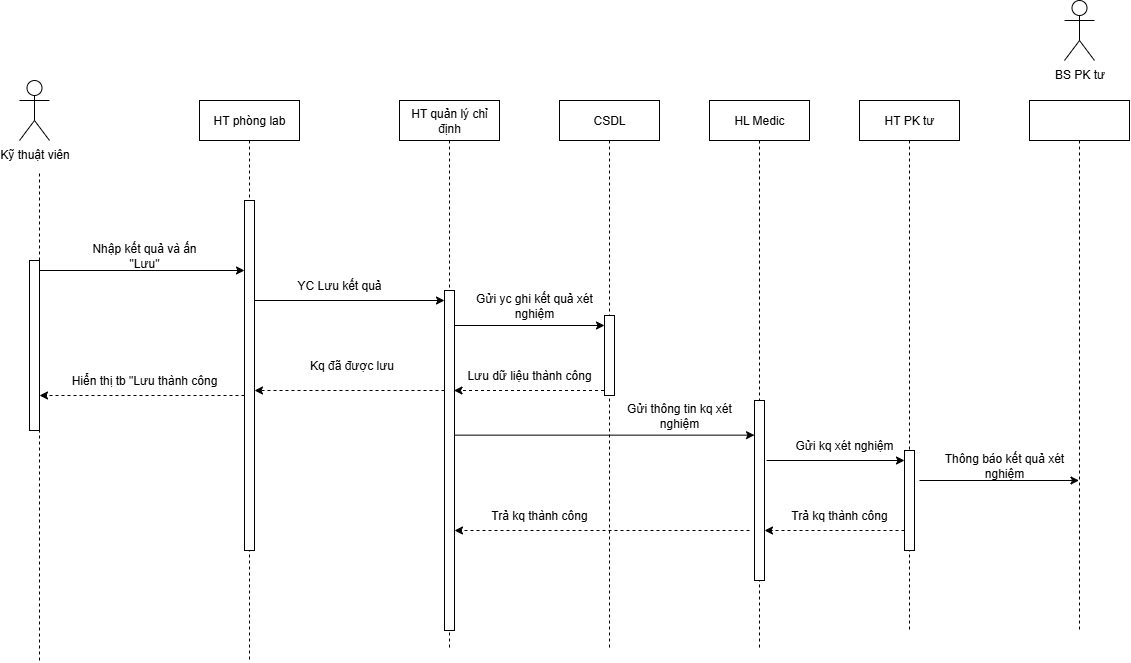

The diagram above was exported from draw.io. Its source (the exported page's mxGraphModel, read from the mxfile embedded in the PNG):
<mxGraphModel dx="1123" dy="661" grid="1" gridSize="10" guides="1" tooltips="1" connect="1" arrows="1" fold="1" page="1" pageScale="1" pageWidth="1169" pageHeight="1654" math="0" shadow="0">
  <root>
    <mxCell id="0" />
    <mxCell id="1" parent="0" />
    <mxCell id="K6XelESMfDuJqw-LSt3i-1" value="Kỹ thuật viên" style="shape=umlActor;verticalLabelPosition=bottom;verticalAlign=top;html=1;outlineConnect=0;" parent="1" vertex="1">
      <mxGeometry x="140" y="100" width="30" height="60" as="geometry" />
    </mxCell>
    <mxCell id="ske3kDc9jPyl1STNN5Uz-1" value="HT phòng lab" style="shape=umlLifeline;perimeter=lifelinePerimeter;whiteSpace=wrap;html=1;container=1;dropTarget=0;collapsible=0;recursiveResize=0;outlineConnect=0;portConstraint=eastwest;newEdgeStyle={&quot;edgeStyle&quot;:&quot;elbowEdgeStyle&quot;,&quot;elbow&quot;:&quot;vertical&quot;,&quot;curved&quot;:0,&quot;rounded&quot;:0};" parent="1" vertex="1">
      <mxGeometry x="320" y="120" width="100" height="560" as="geometry" />
    </mxCell>
    <mxCell id="ske3kDc9jPyl1STNN5Uz-30" value="" style="html=1;points=[[0,0,0,0,5],[0,1,0,0,-5],[1,0,0,0,5],[1,1,0,0,-5]];perimeter=orthogonalPerimeter;outlineConnect=0;targetShapes=umlLifeline;portConstraint=eastwest;newEdgeStyle={&quot;curved&quot;:0,&quot;rounded&quot;:0};" parent="ske3kDc9jPyl1STNN5Uz-1" vertex="1">
      <mxGeometry x="45" y="100" width="10" height="350" as="geometry" />
    </mxCell>
    <mxCell id="ske3kDc9jPyl1STNN5Uz-2" value="HT quản lý chỉ định" style="shape=umlLifeline;perimeter=lifelinePerimeter;whiteSpace=wrap;html=1;container=1;dropTarget=0;collapsible=0;recursiveResize=0;outlineConnect=0;portConstraint=eastwest;newEdgeStyle={&quot;edgeStyle&quot;:&quot;elbowEdgeStyle&quot;,&quot;elbow&quot;:&quot;vertical&quot;,&quot;curved&quot;:0,&quot;rounded&quot;:0};" parent="1" vertex="1">
      <mxGeometry x="520" y="120" width="100" height="550" as="geometry" />
    </mxCell>
    <mxCell id="ske3kDc9jPyl1STNN5Uz-31" value="" style="html=1;points=[[0,0,0,0,5],[0,1,0,0,-5],[1,0,0,0,5],[1,1,0,0,-5]];perimeter=orthogonalPerimeter;outlineConnect=0;targetShapes=umlLifeline;portConstraint=eastwest;newEdgeStyle={&quot;curved&quot;:0,&quot;rounded&quot;:0};" parent="ske3kDc9jPyl1STNN5Uz-2" vertex="1">
      <mxGeometry x="45" y="190" width="10" height="340" as="geometry" />
    </mxCell>
    <mxCell id="ske3kDc9jPyl1STNN5Uz-3" value="" style="endArrow=none;dashed=1;html=1;rounded=0;" parent="1" source="ske3kDc9jPyl1STNN5Uz-29" edge="1">
      <mxGeometry width="50" height="50" relative="1" as="geometry">
        <mxPoint x="160" y="680" as="sourcePoint" />
        <mxPoint x="160" y="190" as="targetPoint" />
      </mxGeometry>
    </mxCell>
    <mxCell id="ske3kDc9jPyl1STNN5Uz-4" value="" style="endArrow=classic;html=1;rounded=0;" parent="1" edge="1">
      <mxGeometry width="50" height="50" relative="1" as="geometry">
        <mxPoint x="160" y="290" as="sourcePoint" />
        <mxPoint x="365" y="290" as="targetPoint" />
      </mxGeometry>
    </mxCell>
    <mxCell id="ske3kDc9jPyl1STNN5Uz-5" value="Nhập kết quả và ấn &quot;Lưu&quot;" style="text;html=1;align=center;verticalAlign=middle;whiteSpace=wrap;rounded=0;" parent="1" vertex="1">
      <mxGeometry x="210" y="260" width="110" height="30" as="geometry" />
    </mxCell>
    <mxCell id="ske3kDc9jPyl1STNN5Uz-9" value="" style="endArrow=classic;html=1;rounded=0;" parent="1" target="ske3kDc9jPyl1STNN5Uz-31" edge="1">
      <mxGeometry width="50" height="50" relative="1" as="geometry">
        <mxPoint x="375" y="320" as="sourcePoint" />
        <mxPoint x="560" y="320" as="targetPoint" />
      </mxGeometry>
    </mxCell>
    <mxCell id="ske3kDc9jPyl1STNN5Uz-10" value="YC Lưu kết quả" style="text;html=1;align=center;verticalAlign=middle;whiteSpace=wrap;rounded=0;" parent="1" vertex="1">
      <mxGeometry x="410" y="290" width="100" height="30" as="geometry" />
    </mxCell>
    <mxCell id="ske3kDc9jPyl1STNN5Uz-11" value="CSDL" style="shape=umlLifeline;perimeter=lifelinePerimeter;whiteSpace=wrap;html=1;container=1;dropTarget=0;collapsible=0;recursiveResize=0;outlineConnect=0;portConstraint=eastwest;newEdgeStyle={&quot;edgeStyle&quot;:&quot;elbowEdgeStyle&quot;,&quot;elbow&quot;:&quot;vertical&quot;,&quot;curved&quot;:0,&quot;rounded&quot;:0};" parent="1" vertex="1">
      <mxGeometry x="680" y="120" width="100" height="550" as="geometry" />
    </mxCell>
    <mxCell id="ske3kDc9jPyl1STNN5Uz-32" value="" style="html=1;points=[[0,0,0,0,5],[0,1,0,0,-5],[1,0,0,0,5],[1,1,0,0,-5]];perimeter=orthogonalPerimeter;outlineConnect=0;targetShapes=umlLifeline;portConstraint=eastwest;newEdgeStyle={&quot;curved&quot;:0,&quot;rounded&quot;:0};" parent="ske3kDc9jPyl1STNN5Uz-11" vertex="1">
      <mxGeometry x="45" y="215" width="10" height="80" as="geometry" />
    </mxCell>
    <mxCell id="ske3kDc9jPyl1STNN5Uz-12" value="HL Medic" style="shape=umlLifeline;perimeter=lifelinePerimeter;whiteSpace=wrap;html=1;container=1;dropTarget=0;collapsible=0;recursiveResize=0;outlineConnect=0;portConstraint=eastwest;newEdgeStyle={&quot;edgeStyle&quot;:&quot;elbowEdgeStyle&quot;,&quot;elbow&quot;:&quot;vertical&quot;,&quot;curved&quot;:0,&quot;rounded&quot;:0};" parent="1" vertex="1">
      <mxGeometry x="830" y="120" width="100" height="550" as="geometry" />
    </mxCell>
    <mxCell id="ske3kDc9jPyl1STNN5Uz-33" value="" style="html=1;points=[[0,0,0,0,5],[0,1,0,0,-5],[1,0,0,0,5],[1,1,0,0,-5]];perimeter=orthogonalPerimeter;outlineConnect=0;targetShapes=umlLifeline;portConstraint=eastwest;newEdgeStyle={&quot;curved&quot;:0,&quot;rounded&quot;:0};" parent="ske3kDc9jPyl1STNN5Uz-12" vertex="1">
      <mxGeometry x="45" y="300" width="10" height="180" as="geometry" />
    </mxCell>
    <mxCell id="ske3kDc9jPyl1STNN5Uz-13" value="" style="endArrow=classic;html=1;rounded=0;" parent="1" edge="1">
      <mxGeometry width="50" height="50" relative="1" as="geometry">
        <mxPoint x="575" y="345" as="sourcePoint" />
        <mxPoint x="725" y="345" as="targetPoint" />
      </mxGeometry>
    </mxCell>
    <mxCell id="ske3kDc9jPyl1STNN5Uz-14" value="Gửi yc ghi kết quả xét nghiệm" style="text;html=1;align=center;verticalAlign=middle;whiteSpace=wrap;rounded=0;" parent="1" vertex="1">
      <mxGeometry x="580" y="310" width="150" height="30" as="geometry" />
    </mxCell>
    <mxCell id="ske3kDc9jPyl1STNN5Uz-15" value="" style="endArrow=classic;html=1;rounded=0;dashed=1;" parent="1" edge="1">
      <mxGeometry width="50" height="50" relative="1" as="geometry">
        <mxPoint x="724.5" y="410" as="sourcePoint" />
        <mxPoint x="574.5" y="410" as="targetPoint" />
      </mxGeometry>
    </mxCell>
    <mxCell id="ske3kDc9jPyl1STNN5Uz-16" value="Lưu dữ liệu thành công" style="text;html=1;align=center;verticalAlign=middle;whiteSpace=wrap;rounded=0;" parent="1" vertex="1">
      <mxGeometry x="584.5" y="380" width="130" height="30" as="geometry" />
    </mxCell>
    <mxCell id="ske3kDc9jPyl1STNN5Uz-17" value="" style="endArrow=classic;html=1;rounded=0;" parent="1" target="ske3kDc9jPyl1STNN5Uz-33" edge="1">
      <mxGeometry width="50" height="50" relative="1" as="geometry">
        <mxPoint x="575" y="454.64" as="sourcePoint" />
        <mxPoint x="870" y="455" as="targetPoint" />
      </mxGeometry>
    </mxCell>
    <mxCell id="ske3kDc9jPyl1STNN5Uz-18" value="Gửi thông tin kq xét nghiệm" style="text;html=1;align=center;verticalAlign=middle;whiteSpace=wrap;rounded=0;" parent="1" vertex="1">
      <mxGeometry x="740" y="420" width="120" height="30" as="geometry" />
    </mxCell>
    <mxCell id="ske3kDc9jPyl1STNN5Uz-19" value="HT PK tư" style="shape=umlLifeline;perimeter=lifelinePerimeter;whiteSpace=wrap;html=1;container=1;dropTarget=0;collapsible=0;recursiveResize=0;outlineConnect=0;portConstraint=eastwest;newEdgeStyle={&quot;edgeStyle&quot;:&quot;elbowEdgeStyle&quot;,&quot;elbow&quot;:&quot;vertical&quot;,&quot;curved&quot;:0,&quot;rounded&quot;:0};" parent="1" vertex="1">
      <mxGeometry x="980" y="120" width="100" height="530" as="geometry" />
    </mxCell>
    <mxCell id="ske3kDc9jPyl1STNN5Uz-34" value="" style="html=1;points=[[0,0,0,0,5],[0,1,0,0,-5],[1,0,0,0,5],[1,1,0,0,-5]];perimeter=orthogonalPerimeter;outlineConnect=0;targetShapes=umlLifeline;portConstraint=eastwest;newEdgeStyle={&quot;curved&quot;:0,&quot;rounded&quot;:0};" parent="ske3kDc9jPyl1STNN5Uz-19" vertex="1">
      <mxGeometry x="45" y="350" width="10" height="100" as="geometry" />
    </mxCell>
    <mxCell id="ske3kDc9jPyl1STNN5Uz-21" value="" style="endArrow=classic;html=1;rounded=0;" parent="1" target="ske3kDc9jPyl1STNN5Uz-34" edge="1">
      <mxGeometry width="50" height="50" relative="1" as="geometry">
        <mxPoint x="887" y="480" as="sourcePoint" />
        <mxPoint x="1020" y="480" as="targetPoint" />
      </mxGeometry>
    </mxCell>
    <mxCell id="ske3kDc9jPyl1STNN5Uz-23" value="" style="endArrow=classic;html=1;rounded=0;dashed=1;" parent="1" edge="1">
      <mxGeometry width="50" height="50" relative="1" as="geometry">
        <mxPoint x="1025" y="550" as="sourcePoint" />
        <mxPoint x="885" y="550" as="targetPoint" />
      </mxGeometry>
    </mxCell>
    <mxCell id="ske3kDc9jPyl1STNN5Uz-24" value="Trả kq thành công" style="text;html=1;align=center;verticalAlign=middle;whiteSpace=wrap;rounded=0;" parent="1" vertex="1">
      <mxGeometry x="910" y="520" width="100" height="30" as="geometry" />
    </mxCell>
    <mxCell id="ske3kDc9jPyl1STNN5Uz-25" value="" style="endArrow=classic;html=1;rounded=0;dashed=1;" parent="1" target="ske3kDc9jPyl1STNN5Uz-31" edge="1">
      <mxGeometry width="50" height="50" relative="1" as="geometry">
        <mxPoint x="870" y="550" as="sourcePoint" />
        <mxPoint x="580" y="550" as="targetPoint" />
      </mxGeometry>
    </mxCell>
    <mxCell id="ske3kDc9jPyl1STNN5Uz-26" value="Trả kq thành công" style="text;html=1;align=center;verticalAlign=middle;whiteSpace=wrap;rounded=0;" parent="1" vertex="1">
      <mxGeometry x="610" y="520" width="100" height="30" as="geometry" />
    </mxCell>
    <mxCell id="ske3kDc9jPyl1STNN5Uz-36" value="" style="endArrow=none;dashed=1;html=1;rounded=0;" parent="1" target="ske3kDc9jPyl1STNN5Uz-29" edge="1">
      <mxGeometry width="50" height="50" relative="1" as="geometry">
        <mxPoint x="160" y="680" as="sourcePoint" />
        <mxPoint x="160" y="190" as="targetPoint" />
      </mxGeometry>
    </mxCell>
    <mxCell id="ske3kDc9jPyl1STNN5Uz-29" value="" style="html=1;points=[[0,0,0,0,5],[0,1,0,0,-5],[1,0,0,0,5],[1,1,0,0,-5]];perimeter=orthogonalPerimeter;outlineConnect=0;targetShapes=umlLifeline;portConstraint=eastwest;newEdgeStyle={&quot;curved&quot;:0,&quot;rounded&quot;:0};" parent="1" vertex="1">
      <mxGeometry x="150" y="280" width="10" height="170" as="geometry" />
    </mxCell>
    <mxCell id="ske3kDc9jPyl1STNN5Uz-37" value="" style="endArrow=classic;html=1;rounded=0;dashed=1;" parent="1" edge="1">
      <mxGeometry width="50" height="50" relative="1" as="geometry">
        <mxPoint x="565" y="410" as="sourcePoint" />
        <mxPoint x="375" y="410" as="targetPoint" />
      </mxGeometry>
    </mxCell>
    <mxCell id="ske3kDc9jPyl1STNN5Uz-38" value="Kq đã được lưu" style="text;html=1;align=center;verticalAlign=middle;whiteSpace=wrap;rounded=0;" parent="1" vertex="1">
      <mxGeometry x="420" y="370" width="105" height="30" as="geometry" />
    </mxCell>
    <mxCell id="ske3kDc9jPyl1STNN5Uz-39" value="" style="endArrow=classic;html=1;rounded=0;dashed=1;" parent="1" edge="1">
      <mxGeometry width="50" height="50" relative="1" as="geometry">
        <mxPoint x="365" y="415" as="sourcePoint" />
        <mxPoint x="160" y="415" as="targetPoint" />
      </mxGeometry>
    </mxCell>
    <mxCell id="ske3kDc9jPyl1STNN5Uz-40" value="Hiển thị tb &quot;Lưu thành công" style="text;html=1;align=center;verticalAlign=middle;whiteSpace=wrap;rounded=0;" parent="1" vertex="1">
      <mxGeometry x="180" y="385" width="170" height="30" as="geometry" />
    </mxCell>
    <mxCell id="fbu4Wkt7sG00Vk0vHcFG-1" value="" style="shape=umlLifeline;perimeter=lifelinePerimeter;whiteSpace=wrap;html=1;container=1;dropTarget=0;collapsible=0;recursiveResize=0;outlineConnect=0;portConstraint=eastwest;newEdgeStyle={&quot;edgeStyle&quot;:&quot;elbowEdgeStyle&quot;,&quot;elbow&quot;:&quot;vertical&quot;,&quot;curved&quot;:0,&quot;rounded&quot;:0};" parent="1" vertex="1">
      <mxGeometry x="1150" y="120" width="100" height="530" as="geometry" />
    </mxCell>
    <mxCell id="fbu4Wkt7sG00Vk0vHcFG-3" value="BS PK tư" style="shape=umlActor;verticalLabelPosition=bottom;verticalAlign=top;html=1;" parent="1" vertex="1">
      <mxGeometry x="1185" y="20" width="30" height="60" as="geometry" />
    </mxCell>
    <mxCell id="fbu4Wkt7sG00Vk0vHcFG-4" value="Gửi kq xét nghiệm" style="text;html=1;align=center;verticalAlign=middle;whiteSpace=wrap;rounded=0;" parent="1" vertex="1">
      <mxGeometry x="910" y="450" width="110" height="30" as="geometry" />
    </mxCell>
    <mxCell id="fbu4Wkt7sG00Vk0vHcFG-5" value="" style="endArrow=classic;html=1;rounded=0;" parent="1" target="fbu4Wkt7sG00Vk0vHcFG-1" edge="1">
      <mxGeometry width="50" height="50" relative="1" as="geometry">
        <mxPoint x="1040" y="500" as="sourcePoint" />
        <mxPoint x="1090" y="450" as="targetPoint" />
      </mxGeometry>
    </mxCell>
    <mxCell id="fbu4Wkt7sG00Vk0vHcFG-6" value="Thông báo kết quả xét nghiệm" style="text;html=1;align=center;verticalAlign=middle;whiteSpace=wrap;rounded=0;" parent="1" vertex="1">
      <mxGeometry x="1060" y="470" width="130" height="30" as="geometry" />
    </mxCell>
  </root>
</mxGraphModel>